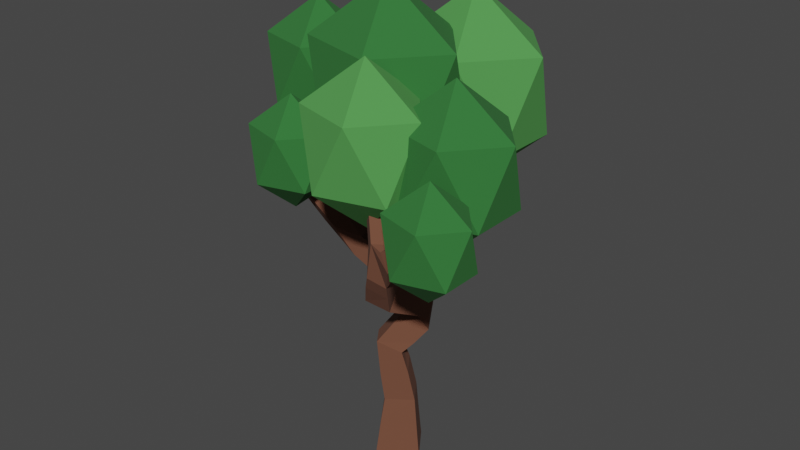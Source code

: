 # Source: Tree1.blend  (saved by Blender 2.82.7; exported with 4.5.12 LTS)
import bpy
from mathutils import Matrix  # noqa: F401  (used for matrix-valued properties, if any)

bpy.ops.wm.read_factory_settings(use_empty=True)
scene = bpy.context.scene
scene.name = 'Scene'

# ---- collections
col_collection = bpy.data.collections.new('Collection'); scene.collection.children.link(col_collection)

# ---- materials (node trees are filled in below, after node groups)
mat_brown1 = bpy.data.materials.new('Brown1')
mat_brown1.alpha_threshold = 0.0
mat_brown1.use_transparent_shadow = False
mat_brown1.line_color = (0.0, 0.0, 0.0, 1.0)
mat_green1 = bpy.data.materials.new('Green1')
mat_green1.use_transparent_shadow = False
mat_green2 = bpy.data.materials.new('Green2')
mat_green2.use_transparent_shadow = False

# ---- material node trees
mat_brown1.use_nodes = True; mat_brown1.node_tree.nodes.clear()
_N = mat_brown1.node_tree.nodes; _L = mat_brown1.node_tree.links
n0 = _N.new('ShaderNodeOutputMaterial'); n0.name = 'Material Output'; n0.location = (300, 300)
n1 = _N.new('ShaderNodeBsdfPrincipled'); n1.name = 'Principled BSDF'; n1.location = (10, 300)
n1.distribution = 'GGX'
n1.subsurface_method = 'BURLEY'
n1.inputs[0].default_value = (0.1611, 0.06287, 0.03539, 1.0)
n1.inputs[2].default_value = 1.0
n1.inputs[3].default_value = 1.45
n1.inputs[27].default_value = (0.0, 0.0, 0.0, 1.0)
n1.inputs[28].default_value = 1.0
_L.new(n1.outputs[0], n0.inputs[0])
n0.is_active_output = True
mat_green1.use_nodes = True; mat_green1.node_tree.nodes.clear()
_N = mat_green1.node_tree.nodes; _L = mat_green1.node_tree.links
n0 = _N.new('ShaderNodeOutputMaterial'); n0.name = 'Material Output'; n0.location = (300, 300)
n1 = _N.new('ShaderNodeBsdfPrincipled'); n1.name = 'Principled BSDF'; n1.location = (10, 300)
n1.distribution = 'GGX'
n1.subsurface_method = 'BURLEY'
n1.inputs[0].default_value = (0.02728, 0.1611, 0.03299, 1.0)
n1.inputs[2].default_value = 1.0
n1.inputs[3].default_value = 1.45
n1.inputs[27].default_value = (0.0, 0.0, 0.0, 1.0)
n1.inputs[28].default_value = 1.0
_L.new(n1.outputs[0], n0.inputs[0])
n0.is_active_output = True
mat_green2.use_nodes = True; mat_green2.node_tree.nodes.clear()
_N = mat_green2.node_tree.nodes; _L = mat_green2.node_tree.links
n0 = _N.new('ShaderNodeOutputMaterial'); n0.name = 'Material Output'; n0.location = (300, 300)
n1 = _N.new('ShaderNodeBsdfPrincipled'); n1.name = 'Principled BSDF'; n1.location = (10, 300)
n1.distribution = 'GGX'
n1.subsurface_method = 'BURLEY'
n1.inputs[0].default_value = (0.07676, 0.3063, 0.06832, 1.0)
n1.inputs[2].default_value = 1.0
n1.inputs[3].default_value = 1.45
n1.inputs[27].default_value = (0.0, 0.0, 0.0, 1.0)
n1.inputs[28].default_value = 1.0
_L.new(n1.outputs[0], n0.inputs[0])
n0.is_active_output = True

# ---- world
world_world = bpy.data.worlds.new('World'); scene.world = world_world
world_world.use_nodes = True; world_world.node_tree.nodes.clear()
_N = world_world.node_tree.nodes; _L = world_world.node_tree.links
n0 = _N.new('ShaderNodeOutputWorld'); n0.name = 'World Output'; n0.location = (300, 300)
n1 = _N.new('ShaderNodeBackground'); n1.name = 'Background'; n1.location = (10, 300)
n1.inputs[0].default_value = (0.05088, 0.05088, 0.05088, 1.0)
_L.new(n1.outputs[0], n0.inputs[0])
n0.is_active_output = True
world_world.color = (0.05088, 0.05088, 0.05088)
world_world.use_sun_shadow = False
world_world.sun_shadow_jitter_overblur = 0.0

# ---- meshes
me_cube = bpy.data.meshes.new('Cube')
me_cube.from_pydata([(0.1662, 0.5124, -0.1176), (0.5169, -0.05427, -0.1176), (-0.04951, -0.4048, -0.09683), (-0.4002, 0.1619, -0.09683), (0.1535, 0.3839, 0.704), (0.3972, -0.008989, 0.6852), (0.004658, -0.2506, 0.6449), (-0.2391, 0.1423, 0.6637), (-1.129, -0.8464, 3.526), (-1.279, -0.7972, 3.526), (-1.243, -0.6865, 3.634), (-1.093, -0.7356, 3.634), (1.774, -1.316, 3.581), (1.739, -1.56, 3.581), (1.61, -1.541, 3.789), (1.645, -1.297, 3.789), (0.2019, -0.9564, 4.065), (0.3735, -0.7797, 4.065), (0.5336, -0.935, 4.169), (0.3621, -1.112, 4.169), (0.03263, 0.1957, 1.347), (0.2432, -0.1342, 1.365), (-0.074, -0.33, 1.486), (-0.2845, -0.0001335, 1.468), (0.547, -0.8463, 2.277), (0.1614, -0.8987, 2.323), (0.1689, -0.6743, 2.644), (0.5545, -0.6219, 2.598), (-0.07579, 1.759, 4.031), (0.09173, 1.668, 4.04), (0.01314, 1.534, 4.151), (-0.1544, 1.624, 4.142), (-0.3849, 1.21, 3.057), (-0.1227, 1.059, 3.063), (-0.2229, 0.8939, 3.296), (-0.4851, 1.045, 3.29), (0.1594, 0.4416, 0.3187), (0.4505, -0.02878, 0.3187), (-0.01967, -0.3197, 0.3359), (-0.3108, 0.1507, 0.3359), (0.2236, 0.05616, 1.973), (0.02715, 0.404, 1.959), (0.1364, 0.5056, 2.328), (0.2323, 0.1749, 2.313), (-0.2006, 0.06183, 2.14), (-0.2814, 0.3907, 2.14), (-0.1458, 0.4241, 2.448), (-0.06496, 0.09516, 2.448), (-0.4582, 0.009778, 2.271), (-0.5338, 0.3174, 2.271), (-0.407, 0.3486, 2.559), (-0.3313, 0.04096, 2.559), (-0.7031, -0.03972, 2.395), (-0.7738, 0.2477, 2.395), (-0.6542, 0.2483, 2.638), (-0.5846, -0.01058, 2.665), (-0.8929, -0.266, 2.786), (-1.128, -0.1894, 2.786), (-1.072, -0.0168, 2.954), (-0.8367, -0.0934, 2.954), (-0.9481, -0.4019, 2.959), (-1.164, -0.3317, 2.959), (-1.112, -0.1736, 3.113), (-0.8966, -0.2438, 3.113), (-0.9975, -0.5235, 3.114), (-1.195, -0.459, 3.114), (-1.148, -0.3139, 3.255), (-0.9502, -0.3783, 3.255), (-1.043, -0.6365, 3.258), (-1.225, -0.5775, 3.258), (-1.181, -0.4443, 3.388), (-1.0, -0.5034, 3.388), (-1.087, -0.7437, 3.395), (-1.253, -0.6897, 3.395), (-1.213, -0.568, 3.513), (-1.047, -0.622, 3.513), (0.9965, -1.203, 3.088), (0.961, -1.447, 3.088), (0.8315, -1.428, 3.297), (0.841, -1.196, 3.314), (1.191, -1.231, 3.211), (1.156, -1.475, 3.211), (1.026, -1.456, 3.42), (1.061, -1.212, 3.42), (1.385, -1.259, 3.334), (1.35, -1.503, 3.334), (1.221, -1.484, 3.543), (1.256, -1.241, 3.543), (1.58, -1.288, 3.457), (1.544, -1.531, 3.457), (1.415, -1.513, 3.666), (1.45, -1.269, 3.666), (0.4833, -1.229, 3.226), (0.6549, -1.053, 3.226), (0.6435, -1.385, 3.331), (0.413, -1.161, 3.436), (0.5845, -0.9844, 3.436), (0.7447, -1.14, 3.54), (0.5731, -1.317, 3.54), (0.3426, -1.093, 3.646), (0.5142, -0.9162, 3.646), (0.6743, -1.072, 3.75), (0.5028, -1.248, 3.75), (0.2723, -1.025, 3.855), (0.4438, -0.8479, 3.855), (0.604, -1.003, 3.96), (0.4324, -1.18, 3.96), (0.6655, -1.047, 2.552), (0.3628, -1.15, 2.643), (0.346, -0.9041, 2.866), (0.6486, -0.8012, 2.775), (0.7559, -1.201, 2.762), (0.4943, -1.29, 2.841), (0.4798, -1.077, 3.033), (0.7414, -0.9881, 2.955), (0.6201, 0.01985, 1.934), (0.6321, 0.1633, 2.298), (0.5957, -0.2696, 2.049), (0.2053, -0.2368, 2.049), (0.2174, -0.09329, 2.413), (0.6078, -0.1261, 2.413), (0.5714, -0.559, 2.163), (0.181, -0.5262, 2.163), (0.1931, -0.3827, 2.528), (0.5835, -0.4155, 2.528), (0.141, 0.3033, 1.438), (0.3715, -0.007788, 1.497), (0.1349, -0.1279, 1.785), (-0.09564, 0.1832, 1.726), (0.2997, 0.4582, 1.632), (0.5302, 0.1471, 1.692), (0.09175, 0.2833, 1.126), (0.3174, -0.07554, 1.092), (-0.03881, -0.2912, 1.005), (-0.2644, 0.06771, 1.04), (-0.892, 0.3674, 2.612), (-0.7147, 0.12, 2.867), (-0.9536, 0.2676, 2.867), (-0.7725, 0.5657, 2.716), (-0.5291, 0.4153, 2.716), (-0.5919, 0.3137, 2.975), (-0.8353, 0.4641, 2.975), (-0.65, 0.769, 2.822), (-0.402, 0.6158, 2.822), (-0.466, 0.5123, 3.086), (-0.714, 0.6655, 3.086), (-0.5255, 0.9758, 2.929), (-0.2728, 0.8196, 2.929), (-0.338, 0.7142, 3.199), (-0.5906, 0.8703, 3.199), (-0.294, 1.372, 3.337), (-0.05476, 1.243, 3.35), (-0.167, 1.051, 3.508), (-0.4063, 1.181, 3.495), (-0.233, 1.48, 3.531), (-0.01376, 1.362, 3.543), (-0.1166, 1.186, 3.688), (-0.3358, 1.305, 3.676), (-0.1775, 1.579, 3.708), (0.02345, 1.47, 3.719), (-0.07083, 1.309, 3.851), (-0.2718, 1.418, 3.84), (-0.1255, 1.671, 3.873), (0.05839, 1.571, 3.883), (-0.02786, 1.424, 4.005), (-0.2117, 1.523, 3.995)], [], [(114, 93, 79, 76), (42, 43, 116), (94, 78, 79), (52, 53, 49, 48), (51, 48, 44, 47), (40, 130, 115), (115, 130, 116), (50, 51, 47, 46), (54, 53, 135), (49, 50, 46, 45), (48, 49, 45, 44), (129, 41, 42), (47, 44, 40, 43), (46, 47, 43, 42), (45, 46, 42, 41), (44, 45, 41, 40), (56, 52, 55, 59), (7, 4, 36, 39), (6, 7, 39, 38), (137, 135, 57, 58), (5, 6, 38, 37), (4, 5, 37, 36), (78, 94, 77), (39, 36, 0, 3), (94, 112, 111, 77), (53, 52, 57, 135), (129, 42, 116, 130), (38, 39, 3, 2), (37, 38, 2, 1), (36, 37, 1, 0), (31, 30, 29, 28), (19, 18, 17, 16), (15, 14, 13, 12), (52, 56, 57), (11, 10, 9, 8), (0, 1, 2, 3), (111, 114, 76, 77), (59, 136, 137, 58), (92, 113, 112, 94), (55, 54, 136, 59), (92, 93, 114, 113), (53, 54, 50, 49), (54, 55, 51, 50), (55, 52, 48, 51), (60, 61, 57, 56), (61, 62, 58, 57), (62, 63, 59, 58), (63, 60, 56, 59), (64, 65, 61, 60), (65, 66, 62, 61), (66, 67, 63, 62), (67, 64, 60, 63), (68, 69, 65, 64), (69, 70, 66, 65), (70, 71, 67, 66), (71, 68, 64, 67), (72, 73, 69, 68), (73, 74, 70, 69), (74, 75, 71, 70), (75, 72, 68, 71), (8, 9, 73, 72), (9, 10, 74, 73), (10, 11, 75, 74), (11, 8, 72, 75), (80, 81, 77, 76), (81, 82, 78, 77), (82, 83, 79, 78), (83, 80, 76, 79), (84, 85, 81, 80), (85, 86, 82, 81), (86, 87, 83, 82), (87, 84, 80, 83), (88, 89, 85, 84), (89, 90, 86, 85), (90, 91, 87, 86), (91, 88, 84, 87), (12, 13, 89, 88), (13, 14, 90, 89), (14, 15, 91, 90), (15, 12, 88, 91), (95, 96, 93, 92), (96, 97, 79, 93), (97, 98, 94, 79), (98, 95, 92, 94), (99, 100, 96, 95), (100, 101, 97, 96), (101, 102, 98, 97), (102, 99, 95, 98), (103, 104, 100, 99), (104, 105, 101, 100), (105, 106, 102, 101), (106, 103, 99, 102), (16, 17, 104, 103), (17, 18, 105, 104), (18, 19, 106, 105), (19, 16, 103, 106), (107, 108, 25, 24), (108, 109, 26, 25), (109, 110, 27, 26), (110, 107, 24, 27), (111, 112, 108, 107), (112, 113, 109, 108), (113, 114, 110, 109), (114, 111, 107, 110), (117, 118, 40, 115), (118, 119, 43, 40), (119, 120, 116, 43), (120, 117, 115, 116), (121, 122, 118, 117), (122, 123, 119, 118), (123, 124, 120, 119), (124, 121, 117, 120), (24, 25, 122, 121), (25, 26, 123, 122), (26, 27, 124, 123), (27, 24, 121, 124), (125, 126, 21, 20), (126, 127, 22, 21), (127, 128, 23, 22), (128, 125, 20, 23), (129, 130, 126, 125), (130, 40, 127, 126), (40, 41, 128, 127), (41, 129, 125, 128), (131, 132, 5, 4), (132, 133, 6, 5), (133, 134, 7, 6), (134, 131, 4, 7), (20, 21, 132, 131), (21, 22, 133, 132), (22, 23, 134, 133), (23, 20, 131, 134), (138, 139, 54, 135), (139, 140, 136, 54), (140, 141, 137, 136), (141, 138, 135, 137), (142, 143, 139, 138), (143, 144, 140, 139), (144, 145, 141, 140), (145, 142, 138, 141), (146, 147, 143, 142), (147, 148, 144, 143), (148, 149, 145, 144), (149, 146, 142, 145), (32, 33, 147, 146), (33, 34, 148, 147), (34, 35, 149, 148), (35, 32, 146, 149), (150, 151, 33, 32), (151, 152, 34, 33), (152, 153, 35, 34), (153, 150, 32, 35), (154, 155, 151, 150), (155, 156, 152, 151), (156, 157, 153, 152), (157, 154, 150, 153), (158, 159, 155, 154), (159, 160, 156, 155), (160, 161, 157, 156), (161, 158, 154, 157), (162, 163, 159, 158), (163, 164, 160, 159), (164, 165, 161, 160), (165, 162, 158, 161), (28, 29, 163, 162), (29, 30, 164, 163), (30, 31, 165, 164), (31, 28, 162, 165)])
me_cube.materials.append(mat_brown1)
me_cube.materials.append(mat_green1)
me_cube.use_remesh_preserve_volume = False
me_cube.use_remesh_preserve_attributes = False
me_cube.use_mirror_vertex_groups = False
me_cube.update()
me_icosphere = bpy.data.meshes.new('Icosphere')
me_icosphere.from_pydata([(0.0, 0.0, -1.0), (0.7236, -0.5257, -0.4472), (-0.2764, -0.8506, -0.4472), (-0.8944, 0.0, -0.4472), (-0.2764, 0.8506, -0.4472), (0.7236, 0.5257, -0.4472), (0.2764, -0.8506, 0.4472), (-0.7236, -0.5257, 0.4472), (-0.7236, 0.5257, 0.4472), (0.2764, 0.8506, 0.4472), (0.8944, 0.0, 0.4472), (0.0, 0.0, 1.0)], [], [(0, 1, 2), (1, 0, 5), (0, 2, 3), (0, 3, 4), (0, 4, 5), (1, 5, 10), (2, 1, 6), (3, 2, 7), (4, 3, 8), (5, 4, 9), (1, 10, 6), (2, 6, 7), (3, 7, 8), (4, 8, 9), (5, 9, 10), (6, 10, 11), (7, 6, 11), (8, 7, 11), (9, 8, 11), (10, 9, 11)])
_uv = me_icosphere.uv_layers.new(name='UVMap')
_uv.uv.foreach_set('vector', [0.8182, 0.0, 0.7273, 0.1575, 0.9091, 0.1575, 0.7273, 0.1575, 0.6364, 0.0, 0.5455, 0.1575, 0.09091, 0.0, 0.0, 0.1575, 0.1818, 0.1575, 0.2727, 0.0, 0.1818, 0.1575, 0.3636, 0.1575, 0.4545, 0.0, 0.3636, 0.1575, 0.5455, 0.1575, 0.7273, 0.1575, 0.5455, 0.1575, 0.6364, 0.3149, 0.9091, 0.1575, 0.7273, 0.1575, 0.8182, 0.3149, 0.1818, 0.1575, 0.0, 0.1575, 0.09091, 0.3149, 0.3636, 0.1575, 0.1818, 0.1575, 0.2727, 0.3149, 0.5455, 0.1575, 0.3636, 0.1575, 0.4545, 0.3149, 0.7273, 0.1575, 0.6364, 0.3149, 0.8182, 0.3149, 0.9091, 0.1575, 0.8182, 0.3149, 1.0, 0.3149, 0.1818, 0.1575, 0.09091, 0.3149, 0.2727, 0.3149, 0.3636, 0.1575, 0.2727, 0.3149, 0.4545, 0.3149, 0.5455, 0.1575, 0.4545, 0.3149, 0.6364, 0.3149, 0.8182, 0.3149, 0.6364, 0.3149, 0.7273, 0.4724, 1.0, 0.3149, 0.8182, 0.3149, 0.9091, 0.4724, 0.2727, 0.3149, 0.09091, 0.3149, 0.1818, 0.4724, 0.4545, 0.3149, 0.2727, 0.3149, 0.3636, 0.4724, 0.6364, 0.3149, 0.4545, 0.3149, 0.5455, 0.4724])
me_icosphere.materials.append(mat_green1)
me_icosphere.materials.append(mat_green1)
me_icosphere.use_remesh_fix_poles = True
me_icosphere.use_remesh_preserve_attributes = False
me_icosphere.use_mirror_vertex_groups = False
me_icosphere.update()
me_icosphere_001 = bpy.data.meshes.new('Icosphere.001')
me_icosphere_001.from_pydata([(0.0, 0.0, -1.0), (0.7236, -0.5257, -0.4472), (-0.2764, -0.8506, -0.4472), (-0.8944, 0.0, -0.4472), (-0.2764, 0.8506, -0.4472), (0.7236, 0.5257, -0.4472), (0.2764, -0.8506, 0.4472), (-0.7236, -0.5257, 0.4472), (-0.7236, 0.5257, 0.4472), (0.2764, 0.8506, 0.4472), (0.8944, 0.0, 0.4472), (0.0, 0.0, 1.0)], [], [(0, 1, 2), (1, 0, 5), (0, 2, 3), (0, 3, 4), (0, 4, 5), (1, 5, 10), (2, 1, 6), (3, 2, 7), (4, 3, 8), (5, 4, 9), (1, 10, 6), (2, 6, 7), (3, 7, 8), (4, 8, 9), (5, 9, 10), (6, 10, 11), (7, 6, 11), (8, 7, 11), (9, 8, 11), (10, 9, 11)])
_uv = me_icosphere_001.uv_layers.new(name='UVMap')
_uv.uv.foreach_set('vector', [0.8182, 0.0, 0.7273, 0.1575, 0.9091, 0.1575, 0.7273, 0.1575, 0.6364, 0.0, 0.5455, 0.1575, 0.09091, 0.0, 0.0, 0.1575, 0.1818, 0.1575, 0.2727, 0.0, 0.1818, 0.1575, 0.3636, 0.1575, 0.4545, 0.0, 0.3636, 0.1575, 0.5455, 0.1575, 0.7273, 0.1575, 0.5455, 0.1575, 0.6364, 0.3149, 0.9091, 0.1575, 0.7273, 0.1575, 0.8182, 0.3149, 0.1818, 0.1575, 0.0, 0.1575, 0.09091, 0.3149, 0.3636, 0.1575, 0.1818, 0.1575, 0.2727, 0.3149, 0.5455, 0.1575, 0.3636, 0.1575, 0.4545, 0.3149, 0.7273, 0.1575, 0.6364, 0.3149, 0.8182, 0.3149, 0.9091, 0.1575, 0.8182, 0.3149, 1.0, 0.3149, 0.1818, 0.1575, 0.09091, 0.3149, 0.2727, 0.3149, 0.3636, 0.1575, 0.2727, 0.3149, 0.4545, 0.3149, 0.5455, 0.1575, 0.4545, 0.3149, 0.6364, 0.3149, 0.8182, 0.3149, 0.6364, 0.3149, 0.7273, 0.4724, 1.0, 0.3149, 0.8182, 0.3149, 0.9091, 0.4724, 0.2727, 0.3149, 0.09091, 0.3149, 0.1818, 0.4724, 0.4545, 0.3149, 0.2727, 0.3149, 0.3636, 0.4724, 0.6364, 0.3149, 0.4545, 0.3149, 0.5455, 0.4724])
me_icosphere_001.materials.append(mat_green2)
me_icosphere_001.use_remesh_fix_poles = True
me_icosphere_001.use_remesh_preserve_attributes = False
me_icosphere_001.use_mirror_vertex_groups = False
me_icosphere_001.update()
me_icosphere_002 = bpy.data.meshes.new('Icosphere.002')
me_icosphere_002.from_pydata([(0.0, 0.0, -1.0), (0.7236, -0.5257, -0.4472), (-0.2764, -0.8506, -0.4472), (-0.8944, 0.0, -0.4472), (-0.2764, 0.8506, -0.4472), (0.7236, 0.5257, -0.4472), (0.2764, -0.8506, 0.4472), (-0.7236, -0.5257, 0.4472), (-0.7236, 0.5257, 0.4472), (0.2764, 0.8506, 0.4472), (0.8944, 0.0, 0.4472), (0.0, 0.0, 1.0)], [], [(0, 1, 2), (1, 0, 5), (0, 2, 3), (0, 3, 4), (0, 4, 5), (1, 5, 10), (2, 1, 6), (3, 2, 7), (4, 3, 8), (5, 4, 9), (1, 10, 6), (2, 6, 7), (3, 7, 8), (4, 8, 9), (5, 9, 10), (6, 10, 11), (7, 6, 11), (8, 7, 11), (9, 8, 11), (10, 9, 11)])
_uv = me_icosphere_002.uv_layers.new(name='UVMap')
_uv.uv.foreach_set('vector', [0.8182, 0.0, 0.7273, 0.1575, 0.9091, 0.1575, 0.7273, 0.1575, 0.6364, 0.0, 0.5455, 0.1575, 0.09091, 0.0, 0.0, 0.1575, 0.1818, 0.1575, 0.2727, 0.0, 0.1818, 0.1575, 0.3636, 0.1575, 0.4545, 0.0, 0.3636, 0.1575, 0.5455, 0.1575, 0.7273, 0.1575, 0.5455, 0.1575, 0.6364, 0.3149, 0.9091, 0.1575, 0.7273, 0.1575, 0.8182, 0.3149, 0.1818, 0.1575, 0.0, 0.1575, 0.09091, 0.3149, 0.3636, 0.1575, 0.1818, 0.1575, 0.2727, 0.3149, 0.5455, 0.1575, 0.3636, 0.1575, 0.4545, 0.3149, 0.7273, 0.1575, 0.6364, 0.3149, 0.8182, 0.3149, 0.9091, 0.1575, 0.8182, 0.3149, 1.0, 0.3149, 0.1818, 0.1575, 0.09091, 0.3149, 0.2727, 0.3149, 0.3636, 0.1575, 0.2727, 0.3149, 0.4545, 0.3149, 0.5455, 0.1575, 0.4545, 0.3149, 0.6364, 0.3149, 0.8182, 0.3149, 0.6364, 0.3149, 0.7273, 0.4724, 1.0, 0.3149, 0.8182, 0.3149, 0.9091, 0.4724, 0.2727, 0.3149, 0.09091, 0.3149, 0.1818, 0.4724, 0.4545, 0.3149, 0.2727, 0.3149, 0.3636, 0.4724, 0.6364, 0.3149, 0.4545, 0.3149, 0.5455, 0.4724])
me_icosphere_002.materials.append(mat_green1)
me_icosphere_002.materials.append(mat_green1)
me_icosphere_002.use_remesh_fix_poles = True
me_icosphere_002.use_remesh_preserve_attributes = False
me_icosphere_002.use_mirror_vertex_groups = False
me_icosphere_002.update()
me_icosphere_003 = bpy.data.meshes.new('Icosphere.003')
me_icosphere_003.from_pydata([(0.0, 0.0, -1.0), (0.7236, -0.5257, -0.4472), (-0.2764, -0.8506, -0.4472), (-0.8944, 0.0, -0.4472), (-0.2764, 0.8506, -0.4472), (0.7236, 0.5257, -0.4472), (0.2764, -0.8506, 0.4472), (-0.7236, -0.5257, 0.4472), (-0.7236, 0.5257, 0.4472), (0.2764, 0.8506, 0.4472), (0.8944, 0.0, 0.4472), (0.0, 0.0, 1.0)], [], [(0, 1, 2), (1, 0, 5), (0, 2, 3), (0, 3, 4), (0, 4, 5), (1, 5, 10), (2, 1, 6), (3, 2, 7), (4, 3, 8), (5, 4, 9), (1, 10, 6), (2, 6, 7), (3, 7, 8), (4, 8, 9), (5, 9, 10), (6, 10, 11), (7, 6, 11), (8, 7, 11), (9, 8, 11), (10, 9, 11)])
_uv = me_icosphere_003.uv_layers.new(name='UVMap')
_uv.uv.foreach_set('vector', [0.8182, 0.0, 0.7273, 0.1575, 0.9091, 0.1575, 0.7273, 0.1575, 0.6364, 0.0, 0.5455, 0.1575, 0.09091, 0.0, 0.0, 0.1575, 0.1818, 0.1575, 0.2727, 0.0, 0.1818, 0.1575, 0.3636, 0.1575, 0.4545, 0.0, 0.3636, 0.1575, 0.5455, 0.1575, 0.7273, 0.1575, 0.5455, 0.1575, 0.6364, 0.3149, 0.9091, 0.1575, 0.7273, 0.1575, 0.8182, 0.3149, 0.1818, 0.1575, 0.0, 0.1575, 0.09091, 0.3149, 0.3636, 0.1575, 0.1818, 0.1575, 0.2727, 0.3149, 0.5455, 0.1575, 0.3636, 0.1575, 0.4545, 0.3149, 0.7273, 0.1575, 0.6364, 0.3149, 0.8182, 0.3149, 0.9091, 0.1575, 0.8182, 0.3149, 1.0, 0.3149, 0.1818, 0.1575, 0.09091, 0.3149, 0.2727, 0.3149, 0.3636, 0.1575, 0.2727, 0.3149, 0.4545, 0.3149, 0.5455, 0.1575, 0.4545, 0.3149, 0.6364, 0.3149, 0.8182, 0.3149, 0.6364, 0.3149, 0.7273, 0.4724, 1.0, 0.3149, 0.8182, 0.3149, 0.9091, 0.4724, 0.2727, 0.3149, 0.09091, 0.3149, 0.1818, 0.4724, 0.4545, 0.3149, 0.2727, 0.3149, 0.3636, 0.4724, 0.6364, 0.3149, 0.4545, 0.3149, 0.5455, 0.4724])
me_icosphere_003.materials.append(mat_green2)
me_icosphere_003.materials.append(mat_green1)
me_icosphere_003.use_remesh_fix_poles = True
me_icosphere_003.use_remesh_preserve_attributes = False
me_icosphere_003.use_mirror_vertex_groups = False
me_icosphere_003.update()
me_icosphere_004 = bpy.data.meshes.new('Icosphere.004')
me_icosphere_004.from_pydata([(0.0, 0.0, -1.0), (0.7236, -0.5257, -0.4472), (-0.2764, -0.8506, -0.4472), (-0.8944, 0.0, -0.4472), (-0.2764, 0.8506, -0.4472), (0.7236, 0.5257, -0.4472), (0.2764, -0.8506, 0.4472), (-0.7236, -0.5257, 0.4472), (-0.7236, 0.5257, 0.4472), (0.2764, 0.8506, 0.4472), (0.8944, 0.0, 0.4472), (0.0, 0.0, 1.0)], [], [(0, 1, 2), (1, 0, 5), (0, 2, 3), (0, 3, 4), (0, 4, 5), (1, 5, 10), (2, 1, 6), (3, 2, 7), (4, 3, 8), (5, 4, 9), (1, 10, 6), (2, 6, 7), (3, 7, 8), (4, 8, 9), (5, 9, 10), (6, 10, 11), (7, 6, 11), (8, 7, 11), (9, 8, 11), (10, 9, 11)])
_uv = me_icosphere_004.uv_layers.new(name='UVMap')
_uv.uv.foreach_set('vector', [0.8182, 0.0, 0.7273, 0.1575, 0.9091, 0.1575, 0.7273, 0.1575, 0.6364, 0.0, 0.5455, 0.1575, 0.09091, 0.0, 0.0, 0.1575, 0.1818, 0.1575, 0.2727, 0.0, 0.1818, 0.1575, 0.3636, 0.1575, 0.4545, 0.0, 0.3636, 0.1575, 0.5455, 0.1575, 0.7273, 0.1575, 0.5455, 0.1575, 0.6364, 0.3149, 0.9091, 0.1575, 0.7273, 0.1575, 0.8182, 0.3149, 0.1818, 0.1575, 0.0, 0.1575, 0.09091, 0.3149, 0.3636, 0.1575, 0.1818, 0.1575, 0.2727, 0.3149, 0.5455, 0.1575, 0.3636, 0.1575, 0.4545, 0.3149, 0.7273, 0.1575, 0.6364, 0.3149, 0.8182, 0.3149, 0.9091, 0.1575, 0.8182, 0.3149, 1.0, 0.3149, 0.1818, 0.1575, 0.09091, 0.3149, 0.2727, 0.3149, 0.3636, 0.1575, 0.2727, 0.3149, 0.4545, 0.3149, 0.5455, 0.1575, 0.4545, 0.3149, 0.6364, 0.3149, 0.8182, 0.3149, 0.6364, 0.3149, 0.7273, 0.4724, 1.0, 0.3149, 0.8182, 0.3149, 0.9091, 0.4724, 0.2727, 0.3149, 0.09091, 0.3149, 0.1818, 0.4724, 0.4545, 0.3149, 0.2727, 0.3149, 0.3636, 0.4724, 0.6364, 0.3149, 0.4545, 0.3149, 0.5455, 0.4724])
me_icosphere_004.materials.append(mat_green1)
me_icosphere_004.materials.append(mat_green1)
me_icosphere_004.use_remesh_fix_poles = True
me_icosphere_004.use_remesh_preserve_attributes = False
me_icosphere_004.use_mirror_vertex_groups = False
me_icosphere_004.update()
me_icosphere_005 = bpy.data.meshes.new('Icosphere.005')
me_icosphere_005.from_pydata([(0.0, 0.0, -1.0), (0.7236, -0.5257, -0.4472), (-0.2764, -0.8506, -0.4472), (-0.8944, 0.0, -0.4472), (-0.2764, 0.8506, -0.4472), (0.7236, 0.5257, -0.4472), (0.2764, -0.8506, 0.4472), (-0.7236, -0.5257, 0.4472), (-0.7236, 0.5257, 0.4472), (0.2764, 0.8506, 0.4472), (0.8944, 0.0, 0.4472), (0.0, 0.0, 1.0)], [], [(0, 1, 2), (1, 0, 5), (0, 2, 3), (0, 3, 4), (0, 4, 5), (1, 5, 10), (2, 1, 6), (3, 2, 7), (4, 3, 8), (5, 4, 9), (1, 10, 6), (2, 6, 7), (3, 7, 8), (4, 8, 9), (5, 9, 10), (6, 10, 11), (7, 6, 11), (8, 7, 11), (9, 8, 11), (10, 9, 11)])
_uv = me_icosphere_005.uv_layers.new(name='UVMap')
_uv.uv.foreach_set('vector', [0.8182, 0.0, 0.7273, 0.1575, 0.9091, 0.1575, 0.7273, 0.1575, 0.6364, 0.0, 0.5455, 0.1575, 0.09091, 0.0, 0.0, 0.1575, 0.1818, 0.1575, 0.2727, 0.0, 0.1818, 0.1575, 0.3636, 0.1575, 0.4545, 0.0, 0.3636, 0.1575, 0.5455, 0.1575, 0.7273, 0.1575, 0.5455, 0.1575, 0.6364, 0.3149, 0.9091, 0.1575, 0.7273, 0.1575, 0.8182, 0.3149, 0.1818, 0.1575, 0.0, 0.1575, 0.09091, 0.3149, 0.3636, 0.1575, 0.1818, 0.1575, 0.2727, 0.3149, 0.5455, 0.1575, 0.3636, 0.1575, 0.4545, 0.3149, 0.7273, 0.1575, 0.6364, 0.3149, 0.8182, 0.3149, 0.9091, 0.1575, 0.8182, 0.3149, 1.0, 0.3149, 0.1818, 0.1575, 0.09091, 0.3149, 0.2727, 0.3149, 0.3636, 0.1575, 0.2727, 0.3149, 0.4545, 0.3149, 0.5455, 0.1575, 0.4545, 0.3149, 0.6364, 0.3149, 0.8182, 0.3149, 0.6364, 0.3149, 0.7273, 0.4724, 1.0, 0.3149, 0.8182, 0.3149, 0.9091, 0.4724, 0.2727, 0.3149, 0.09091, 0.3149, 0.1818, 0.4724, 0.4545, 0.3149, 0.2727, 0.3149, 0.3636, 0.4724, 0.6364, 0.3149, 0.4545, 0.3149, 0.5455, 0.4724])
me_icosphere_005.materials.append(mat_green1)
me_icosphere_005.materials.append(mat_green1)
me_icosphere_005.use_remesh_fix_poles = True
me_icosphere_005.use_remesh_preserve_attributes = False
me_icosphere_005.use_mirror_vertex_groups = False
me_icosphere_005.update()
me_icosphere_006 = bpy.data.meshes.new('Icosphere.006')
me_icosphere_006.from_pydata([(0.0, 0.0, -1.0), (0.7236, -0.5257, -0.4472), (-0.2764, -0.8506, -0.4472), (-0.8944, 0.0, -0.4472), (-0.2764, 0.8506, -0.4472), (0.7236, 0.5257, -0.4472), (0.2764, -0.8506, 0.4472), (-0.7236, -0.5257, 0.4472), (-0.7236, 0.5257, 0.4472), (0.2764, 0.8506, 0.4472), (0.8944, 0.0, 0.4472), (0.0, 0.0, 1.0)], [], [(0, 1, 2), (1, 0, 5), (0, 2, 3), (0, 3, 4), (0, 4, 5), (1, 5, 10), (2, 1, 6), (3, 2, 7), (4, 3, 8), (5, 4, 9), (1, 10, 6), (2, 6, 7), (3, 7, 8), (4, 8, 9), (5, 9, 10), (6, 10, 11), (7, 6, 11), (8, 7, 11), (9, 8, 11), (10, 9, 11)])
_uv = me_icosphere_006.uv_layers.new(name='UVMap')
_uv.uv.foreach_set('vector', [0.8182, 0.0, 0.7273, 0.1575, 0.9091, 0.1575, 0.7273, 0.1575, 0.6364, 0.0, 0.5455, 0.1575, 0.09091, 0.0, 0.0, 0.1575, 0.1818, 0.1575, 0.2727, 0.0, 0.1818, 0.1575, 0.3636, 0.1575, 0.4545, 0.0, 0.3636, 0.1575, 0.5455, 0.1575, 0.7273, 0.1575, 0.5455, 0.1575, 0.6364, 0.3149, 0.9091, 0.1575, 0.7273, 0.1575, 0.8182, 0.3149, 0.1818, 0.1575, 0.0, 0.1575, 0.09091, 0.3149, 0.3636, 0.1575, 0.1818, 0.1575, 0.2727, 0.3149, 0.5455, 0.1575, 0.3636, 0.1575, 0.4545, 0.3149, 0.7273, 0.1575, 0.6364, 0.3149, 0.8182, 0.3149, 0.9091, 0.1575, 0.8182, 0.3149, 1.0, 0.3149, 0.1818, 0.1575, 0.09091, 0.3149, 0.2727, 0.3149, 0.3636, 0.1575, 0.2727, 0.3149, 0.4545, 0.3149, 0.5455, 0.1575, 0.4545, 0.3149, 0.6364, 0.3149, 0.8182, 0.3149, 0.6364, 0.3149, 0.7273, 0.4724, 1.0, 0.3149, 0.8182, 0.3149, 0.9091, 0.4724, 0.2727, 0.3149, 0.09091, 0.3149, 0.1818, 0.4724, 0.4545, 0.3149, 0.2727, 0.3149, 0.3636, 0.4724, 0.6364, 0.3149, 0.4545, 0.3149, 0.5455, 0.4724])
me_icosphere_006.materials.append(mat_green1)
me_icosphere_006.materials.append(mat_green1)
me_icosphere_006.use_remesh_fix_poles = True
me_icosphere_006.use_remesh_preserve_attributes = False
me_icosphere_006.use_mirror_vertex_groups = False
me_icosphere_006.update()

# ---- objects
ob_cube = bpy.data.objects.new('Cube', me_cube)
ob_icosphere = bpy.data.objects.new('Icosphere', me_icosphere)
ob_icosphere_001 = bpy.data.objects.new('Icosphere.001', me_icosphere_001)
ob_icosphere_002 = bpy.data.objects.new('Icosphere.002', me_icosphere_002)
ob_icosphere_003 = bpy.data.objects.new('Icosphere.003', me_icosphere_003)
ob_icosphere_004 = bpy.data.objects.new('Icosphere.004', me_icosphere_004)
ob_icosphere_005 = bpy.data.objects.new('Icosphere.005', me_icosphere_005)
ob_icosphere_006 = bpy.data.objects.new('Icosphere.006', me_icosphere_006)

# ---- transforms, parenting, visibility, modifiers, constraints
ob_cube.location = (-0.005017, 0.009807, 0.1621)
ob_cube.scale = (1.236, 1.071, 1.468)
ob_cube.lock_rotations_4d = False
ob_cube.empty_display_type = 'ARROWS'
ob_cube.lineart.crease_threshold = 0.0
ob_icosphere.location = (2.066, -1.65, 5.565)
ob_icosphere.scale = (0.8319, 0.7206, 0.9883)
ob_icosphere.lineart.crease_threshold = 0.0
ob_icosphere_001.location = (0.3036, -0.9997, 6.404)
ob_icosphere_001.scale = (1.199, 1.038, 1.424)
ob_icosphere_001.lineart.crease_threshold = 0.0
ob_icosphere_002.location = (-1.503, -0.789, 5.735)
ob_icosphere_002.scale = (0.8614, 0.746, 1.023)
ob_icosphere_002.lineart.crease_threshold = 0.0
ob_icosphere_003.location = (0.2003, 1.888, 6.514)
ob_icosphere_003.scale = (1.518, 1.315, 1.804)
ob_icosphere_003.lineart.crease_threshold = 0.0
ob_icosphere_004.location = (1.596, -0.4589, 6.207)
ob_icosphere_004.scale = (1.202, 1.041, 1.428)
ob_icosphere_004.lineart.crease_threshold = 0.0
ob_icosphere_005.location = (-0.317, 0.2585, 6.871)
ob_icosphere_005.scale = (1.527, 1.323, 1.814)
ob_icosphere_005.lineart.crease_threshold = 0.0
ob_icosphere_006.location = (-2.172, 0.6305, 6.707)
ob_icosphere_006.scale = (1.084, 0.939, 1.288)
ob_icosphere_006.lineart.crease_threshold = 0.0

# ---- collection membership
col_collection.objects.link(ob_cube)
col_collection.objects.link(ob_icosphere)
col_collection.objects.link(ob_icosphere_001)
col_collection.objects.link(ob_icosphere_002)
col_collection.objects.link(ob_icosphere_003)
col_collection.objects.link(ob_icosphere_004)
col_collection.objects.link(ob_icosphere_005)
col_collection.objects.link(ob_icosphere_006)

# ---- scene / render settings (as saved in the file)
scene.frame_start = 1; scene.frame_end = 250; scene.frame_set(1)
scene.render.engine = 'BLENDER_EEVEE_NEXT'
scene.cycles.use_denoising = False
scene.cycles.samples = 128
scene.cycles.sampling_pattern = 'TABULATED_SOBOL'
scene.cycles.use_adaptive_sampling = False
scene.cycles.use_light_tree = False
scene.view_settings.view_transform = 'Filmic'
bpy.context.view_layer.update()

# ---- added for rendering (the .blend has no active camera and no usable light): camera, sun
cam_auto = bpy.data.cameras.new('AutoCamera')
cam_auto.lens = 50.0
cam_auto.sensor_width = 36.0
cam_auto.clip_end = 1000.0
ob_auto_camera = bpy.data.objects.new('AutoCamera', cam_auto)
scene.collection.objects.link(ob_auto_camera)
ob_auto_camera.location = (10.7354, -12.7093, 13.058)
ob_auto_camera.rotation_euler = (1.09748, -7.21219e-08, 0.694738)
scene.camera = ob_auto_camera
light_auto_sun = bpy.data.lights.new('AutoSun', 'SUN')
light_auto_sun.energy = 3.0
light_auto_sun.angle = 0.0523599
ob_auto_sun = bpy.data.objects.new('AutoSun', light_auto_sun)
scene.collection.objects.link(ob_auto_sun)
ob_auto_sun.rotation_euler = (0.872665, 0.174533, 0.523599)
bpy.context.view_layer.update()
